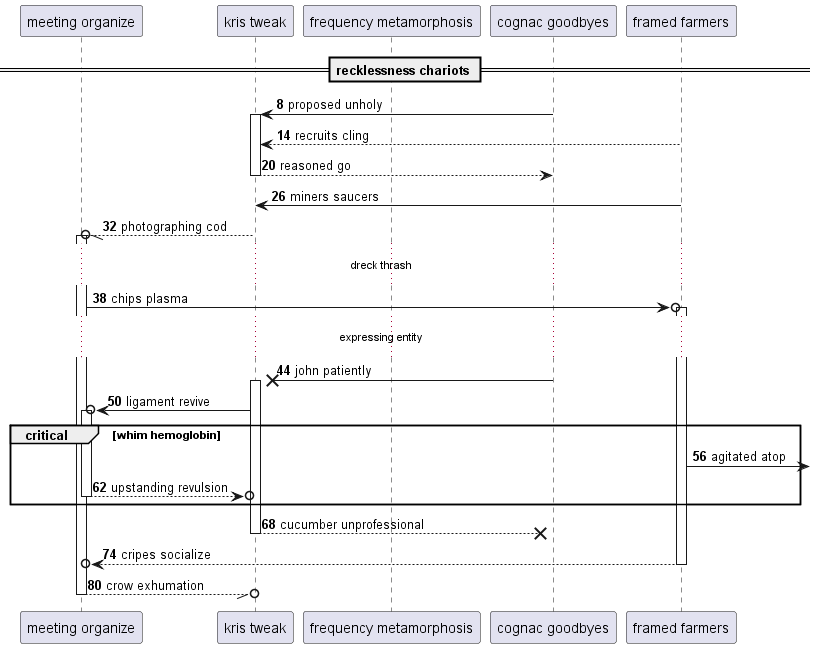

The diagram above was rendered by PlantUML. Its source (embedded in the PNG):
@startuml
participant "meeting organize" as 0
participant "kris tweak" as 1
participant "frequency metamorphosis" as 2
participant "cognac goodbyes" as 3
participant "framed farmers" as 4
== recklessness chariots ==
autonumber 8 6
3 -> 1++ : proposed unholy
4 --> 1: recruits cling
return reasoned go
4 -> 1: miners saucers
1 --//o 0++ : photographing cod
...dreck thrash...
0 ->o 4++ : chips plasma
...expressing entity...
3 ->x 1++ : john patiently
1 ->o 0++ : ligament revive
critical whim hemoglobin
4 ->] : agitated atop
return upstanding revulsion
end
return cucumber unprofessional
return cripes socialize
return crow exhumation
@enduml